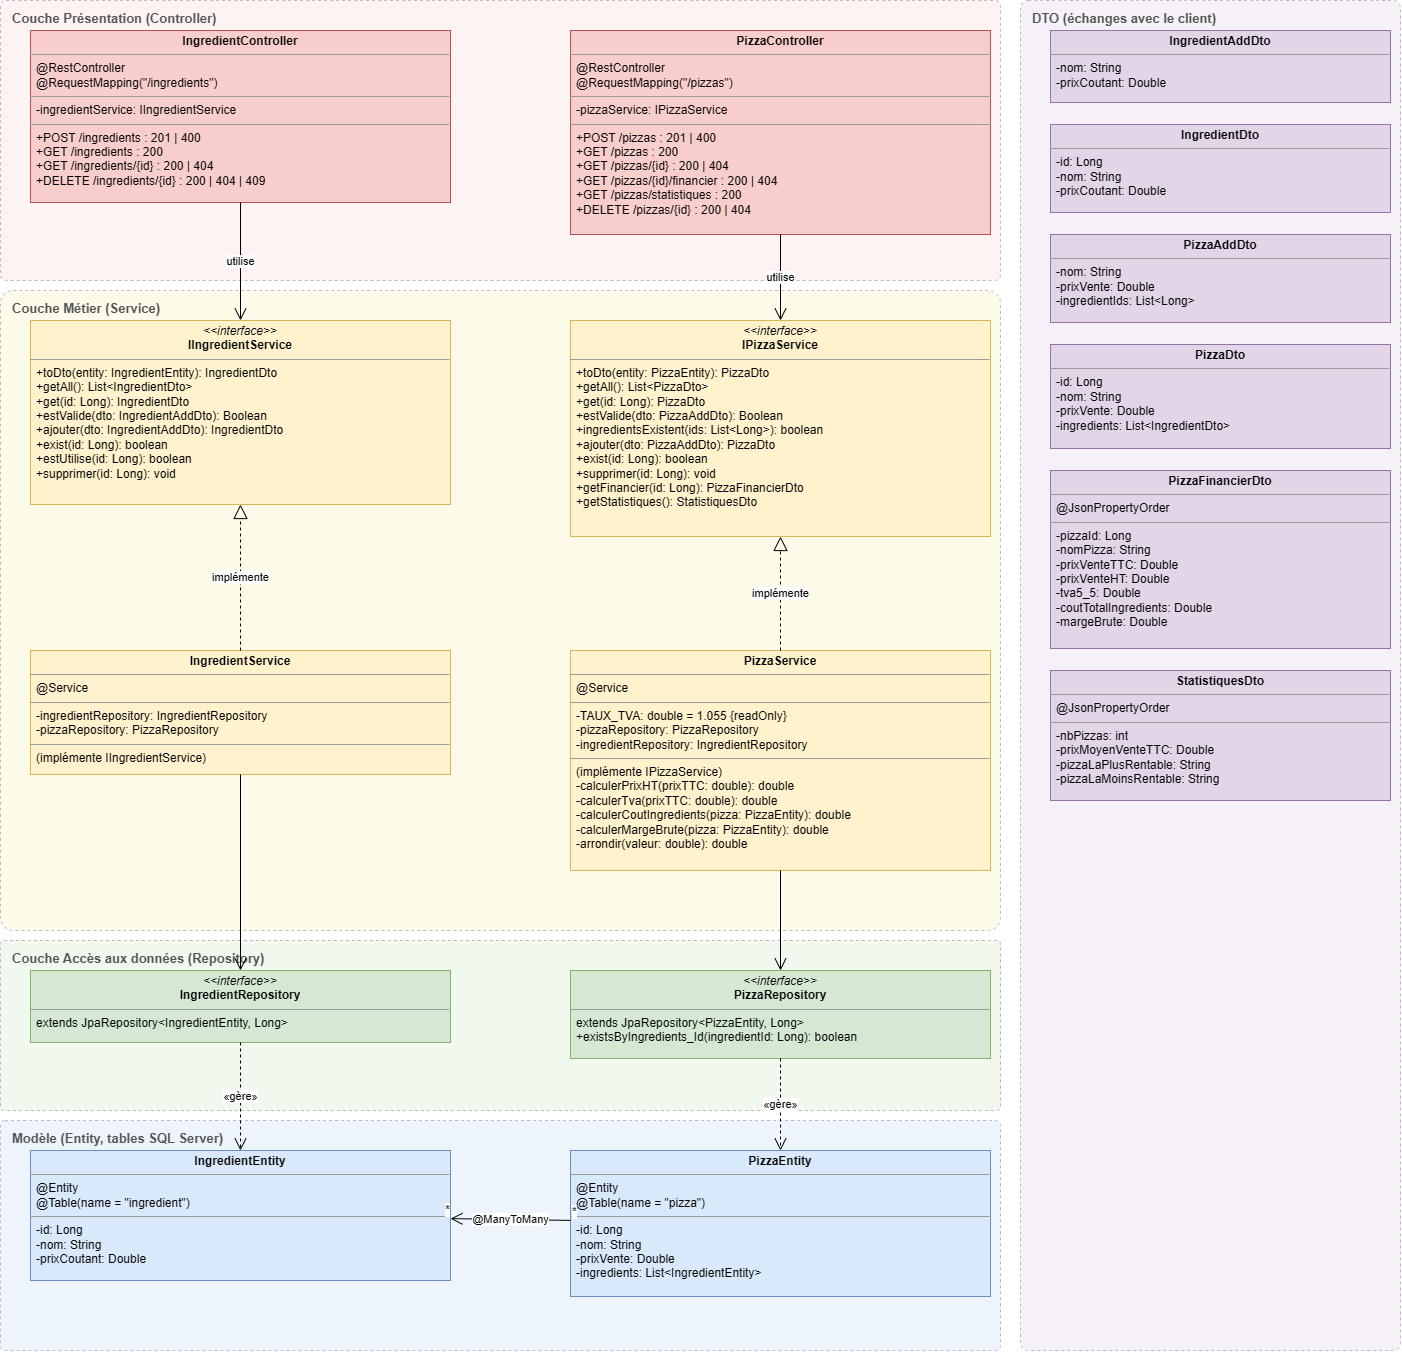

The diagram above was exported from draw.io. Its source (the exported page's mxGraphModel, read from the mxfile embedded in the PNG):
<mxGraphModel dx="2424" dy="1279" grid="1" gridSize="10" guides="1" tooltips="1" connect="1" arrows="1" fold="1" page="1" pageScale="1" pageWidth="1500" pageHeight="1400" math="0" shadow="0">
  <root>
    <mxCell id="0" />
    <mxCell id="1" parent="0" />
    <mxCell id="c3" parent="1" style="rounded=1;arcSize=2;whiteSpace=wrap;html=1;fillColor=#fdf3f2;strokeColor=#bbbbbb;dashed=1;verticalAlign=top;align=left;spacingLeft=10;spacingTop=4;fontStyle=1;fontSize=13;fontColor=#555555;" value="Couche Présentation (Controller)" vertex="1">
      <mxGeometry height="280" width="1000" x="30" y="10" as="geometry" />
    </mxCell>
    <mxCell id="c4" parent="1" style="rounded=1;arcSize=2;whiteSpace=wrap;html=1;fillColor=#fffbea;strokeColor=#bbbbbb;dashed=1;verticalAlign=top;align=left;spacingLeft=10;spacingTop=4;fontStyle=1;fontSize=13;fontColor=#555555;" value="Couche Métier (Service)" vertex="1">
      <mxGeometry height="640" width="1000" x="30" y="300" as="geometry" />
    </mxCell>
    <mxCell id="c5" parent="1" style="rounded=1;arcSize=2;whiteSpace=wrap;html=1;fillColor=#f1f8ee;strokeColor=#bbbbbb;dashed=1;verticalAlign=top;align=left;spacingLeft=10;spacingTop=4;fontStyle=1;fontSize=13;fontColor=#555555;" value="Couche Accès aux données (Repository)" vertex="1">
      <mxGeometry height="170" width="1000" x="30" y="950" as="geometry" />
    </mxCell>
    <mxCell id="c6" parent="1" style="rounded=1;arcSize=2;whiteSpace=wrap;html=1;fillColor=#eef4fc;strokeColor=#bbbbbb;dashed=1;verticalAlign=top;align=left;spacingLeft=10;spacingTop=4;fontStyle=1;fontSize=13;fontColor=#555555;" value="Modèle (Entity, tables SQL Server)" vertex="1">
      <mxGeometry height="230" width="1000" x="30" y="1130" as="geometry" />
    </mxCell>
    <mxCell id="c7" parent="1" style="rounded=1;arcSize=2;whiteSpace=wrap;html=1;fillColor=#f6f1f8;strokeColor=#bbbbbb;dashed=1;verticalAlign=top;align=left;spacingLeft=10;spacingTop=4;fontStyle=1;fontSize=13;fontColor=#555555;" value="DTO (échanges avec le client)" vertex="1">
      <mxGeometry height="1350" width="380" x="1050" y="10" as="geometry" />
    </mxCell>
    <mxCell id="c8" parent="1" style="verticalAlign=top;align=left;overflow=fill;html=1;whiteSpace=wrap;fontSize=12;fillColor=#f8cecc;strokeColor=#b85450;" value="&lt;p style=&quot;margin:0px;margin-top:4px;text-align:center;&quot;&gt;&lt;b&gt;IngredientController&lt;/b&gt;&lt;/p&gt;&lt;hr size=&quot;1&quot;/&gt;&lt;p style=&quot;margin:0px;margin-left:6px;&quot;&gt;@RestController&lt;br/&gt;@RequestMapping(&quot;/ingredients&quot;)&lt;/p&gt;&lt;hr size=&quot;1&quot;/&gt;&lt;p style=&quot;margin:0px;margin-left:6px;&quot;&gt;-ingredientService: IIngredientService&lt;/p&gt;&lt;hr size=&quot;1&quot;/&gt;&lt;p style=&quot;margin:0px;margin-left:6px;&quot;&gt;+POST /ingredients : 201 | 400&lt;br/&gt;+GET /ingredients : 200&lt;br/&gt;+GET /ingredients/{id} : 200 | 404&lt;br/&gt;+DELETE /ingredients/{id} : 200 | 404 | 409&lt;/p&gt;" vertex="1">
      <mxGeometry height="172" width="420" x="60" y="40" as="geometry" />
    </mxCell>
    <mxCell id="c9" parent="1" style="verticalAlign=top;align=left;overflow=fill;html=1;whiteSpace=wrap;fontSize=12;fillColor=#f8cecc;strokeColor=#b85450;" value="&lt;p style=&quot;margin:0px;margin-top:4px;text-align:center;&quot;&gt;&lt;b&gt;PizzaController&lt;/b&gt;&lt;/p&gt;&lt;hr size=&quot;1&quot;/&gt;&lt;p style=&quot;margin:0px;margin-left:6px;&quot;&gt;@RestController&lt;br/&gt;@RequestMapping(&quot;/pizzas&quot;)&lt;/p&gt;&lt;hr size=&quot;1&quot;/&gt;&lt;p style=&quot;margin:0px;margin-left:6px;&quot;&gt;-pizzaService: IPizzaService&lt;/p&gt;&lt;hr size=&quot;1&quot;/&gt;&lt;p style=&quot;margin:0px;margin-left:6px;&quot;&gt;+POST /pizzas : 201 | 400&lt;br/&gt;+GET /pizzas : 200&lt;br/&gt;+GET /pizzas/{id} : 200 | 404&lt;br/&gt;+GET /pizzas/{id}/financier : 200 | 404&lt;br/&gt;+GET /pizzas/statistiques : 200&lt;br/&gt;+DELETE /pizzas/{id} : 200 | 404&lt;/p&gt;" vertex="1">
      <mxGeometry height="204" width="420" x="600" y="40" as="geometry" />
    </mxCell>
    <mxCell id="c10" parent="1" style="verticalAlign=top;align=left;overflow=fill;html=1;whiteSpace=wrap;fontSize=12;fillColor=#fff2cc;strokeColor=#d6b656;" value="&lt;p style=&quot;margin:0px;margin-top:4px;text-align:center;&quot;&gt;&lt;i&gt;&amp;lt;&amp;lt;interface&amp;gt;&amp;gt;&lt;/i&gt;&lt;br/&gt;&lt;b&gt;IIngredientService&lt;/b&gt;&lt;/p&gt;&lt;hr size=&quot;1&quot;/&gt;&lt;p style=&quot;margin:0px;margin-left:6px;&quot;&gt;+toDto(entity: IngredientEntity): IngredientDto&lt;br/&gt;+getAll(): List&amp;lt;IngredientDto&amp;gt;&lt;br/&gt;+get(id: Long): IngredientDto&lt;br/&gt;+estValide(dto: IngredientAddDto): Boolean&lt;br/&gt;+ajouter(dto: IngredientAddDto): IngredientDto&lt;br/&gt;+exist(id: Long): boolean&lt;br/&gt;+estUtilise(id: Long): boolean&lt;br/&gt;+supprimer(id: Long): void&lt;/p&gt;" vertex="1">
      <mxGeometry height="184" width="420" x="60" y="330" as="geometry" />
    </mxCell>
    <mxCell id="c11" parent="1" style="verticalAlign=top;align=left;overflow=fill;html=1;whiteSpace=wrap;fontSize=12;fillColor=#fff2cc;strokeColor=#d6b656;" value="&lt;p style=&quot;margin:0px;margin-top:4px;text-align:center;&quot;&gt;&lt;i&gt;&amp;lt;&amp;lt;interface&amp;gt;&amp;gt;&lt;/i&gt;&lt;br/&gt;&lt;b&gt;IPizzaService&lt;/b&gt;&lt;/p&gt;&lt;hr size=&quot;1&quot;/&gt;&lt;p style=&quot;margin:0px;margin-left:6px;&quot;&gt;+toDto(entity: PizzaEntity): PizzaDto&lt;br/&gt;+getAll(): List&amp;lt;PizzaDto&amp;gt;&lt;br/&gt;+get(id: Long): PizzaDto&lt;br/&gt;+estValide(dto: PizzaAddDto): Boolean&lt;br/&gt;+ingredientsExistent(ids: List&amp;lt;Long&amp;gt;): boolean&lt;br/&gt;+ajouter(dto: PizzaAddDto): PizzaDto&lt;br/&gt;+exist(id: Long): boolean&lt;br/&gt;+supprimer(id: Long): void&lt;br/&gt;+getFinancier(id: Long): PizzaFinancierDto&lt;br/&gt;+getStatistiques(): StatistiquesDto&lt;/p&gt;" vertex="1">
      <mxGeometry height="216" width="420" x="600" y="330" as="geometry" />
    </mxCell>
    <mxCell id="c12" parent="1" style="verticalAlign=top;align=left;overflow=fill;html=1;whiteSpace=wrap;fontSize=12;fillColor=#fff2cc;strokeColor=#d6b656;" value="&lt;p style=&quot;margin:0px;margin-top:4px;text-align:center;&quot;&gt;&lt;b&gt;IngredientService&lt;/b&gt;&lt;/p&gt;&lt;hr size=&quot;1&quot;/&gt;&lt;p style=&quot;margin:0px;margin-left:6px;&quot;&gt;@Service&lt;/p&gt;&lt;hr size=&quot;1&quot;/&gt;&lt;p style=&quot;margin:0px;margin-left:6px;&quot;&gt;-ingredientRepository: IngredientRepository&lt;br/&gt;-pizzaRepository: PizzaRepository&lt;/p&gt;&lt;hr size=&quot;1&quot;/&gt;&lt;p style=&quot;margin:0px;margin-left:6px;&quot;&gt;(implémente IIngredientService)&lt;/p&gt;" vertex="1">
      <mxGeometry height="124" width="420" x="60" y="660" as="geometry" />
    </mxCell>
    <mxCell id="c13" parent="1" style="verticalAlign=top;align=left;overflow=fill;html=1;whiteSpace=wrap;fontSize=12;fillColor=#fff2cc;strokeColor=#d6b656;" value="&lt;p style=&quot;margin:0px;margin-top:4px;text-align:center;&quot;&gt;&lt;b&gt;PizzaService&lt;/b&gt;&lt;/p&gt;&lt;hr size=&quot;1&quot;/&gt;&lt;p style=&quot;margin:0px;margin-left:6px;&quot;&gt;@Service&lt;/p&gt;&lt;hr size=&quot;1&quot;/&gt;&lt;p style=&quot;margin:0px;margin-left:6px;&quot;&gt;-TAUX_TVA: double = 1.055 {readOnly}&lt;br/&gt;-pizzaRepository: PizzaRepository&lt;br/&gt;-ingredientRepository: IngredientRepository&lt;/p&gt;&lt;hr size=&quot;1&quot;/&gt;&lt;p style=&quot;margin:0px;margin-left:6px;&quot;&gt;(implémente IPizzaService)&lt;br/&gt;-calculerPrixHT(prixTTC: double): double&lt;br/&gt;-calculerTva(prixTTC: double): double&lt;br/&gt;-calculerCoutIngredients(pizza: PizzaEntity): double&lt;br/&gt;-calculerMargeBrute(pizza: PizzaEntity): double&lt;br/&gt;-arrondir(valeur: double): double&lt;/p&gt;" vertex="1">
      <mxGeometry height="220" width="420" x="600" y="660" as="geometry" />
    </mxCell>
    <mxCell id="c14" parent="1" style="verticalAlign=top;align=left;overflow=fill;html=1;whiteSpace=wrap;fontSize=12;fillColor=#d5e8d4;strokeColor=#82b366;" value="&lt;p style=&quot;margin:0px;margin-top:4px;text-align:center;&quot;&gt;&lt;i&gt;&amp;lt;&amp;lt;interface&amp;gt;&amp;gt;&lt;/i&gt;&lt;br/&gt;&lt;b&gt;IngredientRepository&lt;/b&gt;&lt;/p&gt;&lt;hr size=&quot;1&quot;/&gt;&lt;p style=&quot;margin:0px;margin-left:6px;&quot;&gt;extends JpaRepository&amp;lt;IngredientEntity, Long&amp;gt;&lt;/p&gt;" vertex="1">
      <mxGeometry height="72" width="420" x="60" y="980" as="geometry" />
    </mxCell>
    <mxCell id="c15" parent="1" style="verticalAlign=top;align=left;overflow=fill;html=1;whiteSpace=wrap;fontSize=12;fillColor=#d5e8d4;strokeColor=#82b366;" value="&lt;p style=&quot;margin:0px;margin-top:4px;text-align:center;&quot;&gt;&lt;i&gt;&amp;lt;&amp;lt;interface&amp;gt;&amp;gt;&lt;/i&gt;&lt;br/&gt;&lt;b&gt;PizzaRepository&lt;/b&gt;&lt;/p&gt;&lt;hr size=&quot;1&quot;/&gt;&lt;p style=&quot;margin:0px;margin-left:6px;&quot;&gt;extends JpaRepository&amp;lt;PizzaEntity, Long&amp;gt;&lt;br/&gt;+existsByIngredients_Id(ingredientId: Long): boolean&lt;/p&gt;" vertex="1">
      <mxGeometry height="88" width="420" x="600" y="980" as="geometry" />
    </mxCell>
    <mxCell id="c16" parent="1" style="verticalAlign=top;align=left;overflow=fill;html=1;whiteSpace=wrap;fontSize=12;fillColor=#dae8fc;strokeColor=#6c8ebf;" value="&lt;p style=&quot;margin:0px;margin-top:4px;text-align:center;&quot;&gt;&lt;b&gt;IngredientEntity&lt;/b&gt;&lt;/p&gt;&lt;hr size=&quot;1&quot;/&gt;&lt;p style=&quot;margin:0px;margin-left:6px;&quot;&gt;@Entity&lt;br/&gt;@Table(name = &quot;ingredient&quot;)&lt;/p&gt;&lt;hr size=&quot;1&quot;/&gt;&lt;p style=&quot;margin:0px;margin-left:6px;&quot;&gt;-id: Long&lt;br/&gt;-nom: String&lt;br/&gt;-prixCoutant: Double&lt;/p&gt;" vertex="1">
      <mxGeometry height="130" width="420" x="60" y="1160" as="geometry" />
    </mxCell>
    <mxCell id="c17" parent="1" style="verticalAlign=top;align=left;overflow=fill;html=1;whiteSpace=wrap;fontSize=12;fillColor=#dae8fc;strokeColor=#6c8ebf;" value="&lt;p style=&quot;margin:0px;margin-top:4px;text-align:center;&quot;&gt;&lt;b&gt;PizzaEntity&lt;/b&gt;&lt;/p&gt;&lt;hr size=&quot;1&quot;/&gt;&lt;p style=&quot;margin:0px;margin-left:6px;&quot;&gt;@Entity&lt;br/&gt;@Table(name = &quot;pizza&quot;)&lt;/p&gt;&lt;hr size=&quot;1&quot;/&gt;&lt;p style=&quot;margin:0px;margin-left:6px;&quot;&gt;-id: Long&lt;br/&gt;-nom: String&lt;br/&gt;-prixVente: Double&lt;br/&gt;-ingredients: List&amp;lt;IngredientEntity&amp;gt;&lt;/p&gt;" vertex="1">
      <mxGeometry height="146" width="420" x="600" y="1160" as="geometry" />
    </mxCell>
    <mxCell id="c18" parent="1" style="verticalAlign=top;align=left;overflow=fill;html=1;whiteSpace=wrap;fontSize=12;fillColor=#e1d5e7;strokeColor=#9673a6;" value="&lt;p style=&quot;margin:0px;margin-top:4px;text-align:center;&quot;&gt;&lt;b&gt;IngredientAddDto&lt;/b&gt;&lt;/p&gt;&lt;hr size=&quot;1&quot;/&gt;&lt;p style=&quot;margin:0px;margin-left:6px;&quot;&gt;-nom: String&lt;br/&gt;-prixCoutant: Double&lt;/p&gt;" vertex="1">
      <mxGeometry height="72" width="340" x="1080" y="40" as="geometry" />
    </mxCell>
    <mxCell id="c19" parent="1" style="verticalAlign=top;align=left;overflow=fill;html=1;whiteSpace=wrap;fontSize=12;fillColor=#e1d5e7;strokeColor=#9673a6;" value="&lt;p style=&quot;margin:0px;margin-top:4px;text-align:center;&quot;&gt;&lt;b&gt;IngredientDto&lt;/b&gt;&lt;/p&gt;&lt;hr size=&quot;1&quot;/&gt;&lt;p style=&quot;margin:0px;margin-left:6px;&quot;&gt;-id: Long&lt;br/&gt;-nom: String&lt;br/&gt;-prixCoutant: Double&lt;/p&gt;" vertex="1">
      <mxGeometry height="88" width="340" x="1080" y="134" as="geometry" />
    </mxCell>
    <mxCell id="c20" parent="1" style="verticalAlign=top;align=left;overflow=fill;html=1;whiteSpace=wrap;fontSize=12;fillColor=#e1d5e7;strokeColor=#9673a6;" value="&lt;p style=&quot;margin:0px;margin-top:4px;text-align:center;&quot;&gt;&lt;b&gt;PizzaAddDto&lt;/b&gt;&lt;/p&gt;&lt;hr size=&quot;1&quot;/&gt;&lt;p style=&quot;margin:0px;margin-left:6px;&quot;&gt;-nom: String&lt;br/&gt;-prixVente: Double&lt;br/&gt;-ingredientIds: List&amp;lt;Long&amp;gt;&lt;/p&gt;" vertex="1">
      <mxGeometry height="88" width="340" x="1080" y="244" as="geometry" />
    </mxCell>
    <mxCell id="c21" parent="1" style="verticalAlign=top;align=left;overflow=fill;html=1;whiteSpace=wrap;fontSize=12;fillColor=#e1d5e7;strokeColor=#9673a6;" value="&lt;p style=&quot;margin:0px;margin-top:4px;text-align:center;&quot;&gt;&lt;b&gt;PizzaDto&lt;/b&gt;&lt;/p&gt;&lt;hr size=&quot;1&quot;/&gt;&lt;p style=&quot;margin:0px;margin-left:6px;&quot;&gt;-id: Long&lt;br/&gt;-nom: String&lt;br/&gt;-prixVente: Double&lt;br/&gt;-ingredients: List&amp;lt;IngredientDto&amp;gt;&lt;/p&gt;" vertex="1">
      <mxGeometry height="104" width="340" x="1080" y="354" as="geometry" />
    </mxCell>
    <mxCell id="c22" parent="1" style="verticalAlign=top;align=left;overflow=fill;html=1;whiteSpace=wrap;fontSize=12;fillColor=#e1d5e7;strokeColor=#9673a6;" value="&lt;p style=&quot;margin:0px;margin-top:4px;text-align:center;&quot;&gt;&lt;b&gt;PizzaFinancierDto&lt;/b&gt;&lt;/p&gt;&lt;hr size=&quot;1&quot;/&gt;&lt;p style=&quot;margin:0px;margin-left:6px;&quot;&gt;@JsonPropertyOrder&lt;/p&gt;&lt;hr size=&quot;1&quot;/&gt;&lt;p style=&quot;margin:0px;margin-left:6px;&quot;&gt;-pizzaId: Long&lt;br/&gt;-nomPizza: String&lt;br/&gt;-prixVenteTTC: Double&lt;br/&gt;-prixVenteHT: Double&lt;br/&gt;-tva5_5: Double&lt;br/&gt;-coutTotalIngredients: Double&lt;br/&gt;-margeBrute: Double&lt;/p&gt;" vertex="1">
      <mxGeometry height="178" width="340" x="1080" y="480" as="geometry" />
    </mxCell>
    <mxCell id="c23" parent="1" style="verticalAlign=top;align=left;overflow=fill;html=1;whiteSpace=wrap;fontSize=12;fillColor=#e1d5e7;strokeColor=#9673a6;" value="&lt;p style=&quot;margin:0px;margin-top:4px;text-align:center;&quot;&gt;&lt;b&gt;StatistiquesDto&lt;/b&gt;&lt;/p&gt;&lt;hr size=&quot;1&quot;/&gt;&lt;p style=&quot;margin:0px;margin-left:6px;&quot;&gt;@JsonPropertyOrder&lt;/p&gt;&lt;hr size=&quot;1&quot;/&gt;&lt;p style=&quot;margin:0px;margin-left:6px;&quot;&gt;-nbPizzas: int&lt;br/&gt;-prixMoyenVenteTTC: Double&lt;br/&gt;-pizzaLaPlusRentable: String&lt;br/&gt;-pizzaLaMoinsRentable: String&lt;/p&gt;" vertex="1">
      <mxGeometry height="130" width="340" x="1080" y="680" as="geometry" />
    </mxCell>
    <mxCell id="c24" edge="1" parent="1" source="c8" style="endArrow=open;endSize=10;html=1;rounded=0;fontSize=11;" target="c10" value="utilise">
      <mxGeometry relative="1" as="geometry" />
    </mxCell>
    <mxCell id="c25" edge="1" parent="1" source="c9" style="endArrow=open;endSize=10;html=1;rounded=0;fontSize=11;" target="c11" value="utilise">
      <mxGeometry relative="1" as="geometry" />
    </mxCell>
    <mxCell id="c26" edge="1" parent="1" source="c12" style="endArrow=block;endFill=0;dashed=1;endSize=12;html=1;rounded=0;fontSize=11;" target="c10" value="implémente">
      <mxGeometry relative="1" as="geometry" />
    </mxCell>
    <mxCell id="c27" edge="1" parent="1" source="c13" style="endArrow=block;endFill=0;dashed=1;endSize=12;html=1;rounded=0;fontSize=11;" target="c11" value="implémente">
      <mxGeometry relative="1" as="geometry" />
    </mxCell>
    <mxCell id="c28" edge="1" parent="1" source="c12" style="endArrow=open;endSize=10;html=1;rounded=0;fontSize=11;" target="c14" value="">
      <mxGeometry relative="1" as="geometry" />
    </mxCell>
    <mxCell id="c29" edge="1" parent="1" source="c13" style="endArrow=open;endSize=10;html=1;rounded=0;fontSize=11;" target="c15" value="">
      <mxGeometry relative="1" as="geometry" />
    </mxCell>
    <mxCell id="c30" edge="1" parent="1" source="c14" style="endArrow=open;dashed=1;endSize=10;html=1;rounded=0;fontSize=11;" target="c16" value="«gère»">
      <mxGeometry relative="1" as="geometry" />
    </mxCell>
    <mxCell id="c31" edge="1" parent="1" source="c15" style="endArrow=open;dashed=1;endSize=10;html=1;rounded=0;fontSize=11;" target="c17" value="«gère»">
      <mxGeometry relative="1" as="geometry" />
    </mxCell>
    <mxCell id="c32" edge="1" parent="1" source="c17" style="endArrow=open;endSize=10;html=1;rounded=0;fontSize=11;" target="c16" value="@ManyToMany">
      <mxGeometry relative="1" as="geometry" />
    </mxCell>
    <mxCell id="c33" connectable="0" parent="c32" style="edgeLabel;resizable=0;html=1;align=left;verticalAlign=bottom;fontSize=12;" value="*" vertex="1">
      <mxGeometry relative="1" x="-1" as="geometry">
        <mxPoint as="offset" />
      </mxGeometry>
    </mxCell>
    <mxCell id="c34" connectable="0" parent="c32" style="edgeLabel;resizable=0;html=1;align=right;verticalAlign=bottom;fontSize=12;" value="*" vertex="1">
      <mxGeometry relative="1" x="1" as="geometry">
        <mxPoint as="offset" />
      </mxGeometry>
    </mxCell>
  </root>
</mxGraphModel>